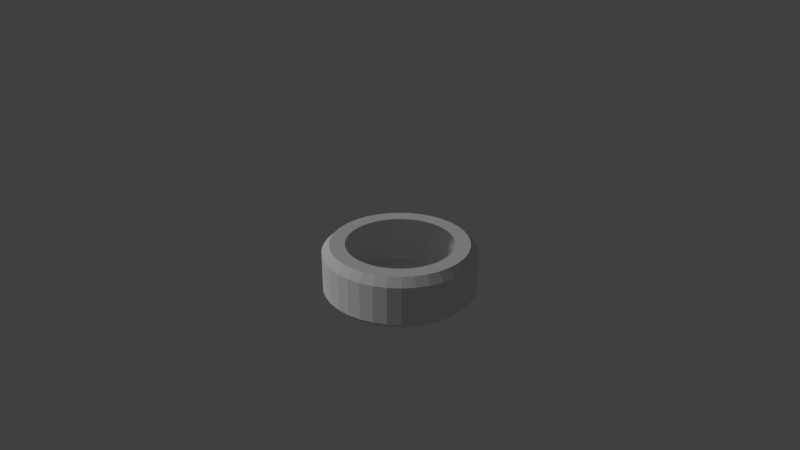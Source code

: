 # Source: 012_013.blend  (saved by Blender 2.79.0; exported with 4.5.12 LTS)
import bpy
from mathutils import Matrix  # noqa: F401  (used for matrix-valued properties, if any)

bpy.ops.wm.read_factory_settings(use_empty=True)
scene = bpy.context.scene
scene.name = 'Scene'

# ---- collections
col_collection_1 = bpy.data.collections.new('Collection 1'); scene.collection.children.link(col_collection_1)

# ---- world
world_world = bpy.data.worlds.new('World'); scene.world = world_world
world_world.color = (0.05088, 0.05088, 0.05088)
world_world.use_sun_shadow = False
world_world.sun_shadow_jitter_overblur = 0.0
world_world.cycles.sampling_method = 'MANUAL'

# ---- cameras
cam_camera = bpy.data.cameras.new('Camera')
cam_camera.clip_end = 100.0
cam_camera.lens = 35.0
cam_camera.sensor_width = 32.0
cam_camera.sensor_height = 18.0
cam_camera.ortho_scale = 7.314
cam_camera.dof.focus_distance = 0.0

# ---- lights
light_lamp = bpy.data.lights.new('Lamp', 'SUN')
light_lamp.transmission_factor = 0.0
light_lamp.cutoff_distance = 30.0
light_lamp.angle = 0.1993
light_lamp.energy = 1.0
light_lamp.shadow_buffer_clip_start = 1.001
light_lamp.shadow_soft_size = 0.1
light_lamp.shadow_cascade_max_distance = 1000.0

# ---- meshes
me_x = bpy.data.meshes.new('円柱')
me_x.from_pydata([(-4.098e-09, 0.7, 0.35), (0.1216, 0.6894, 0.35), (0.2394, 0.6578, 0.35), (0.35, 0.6062, 0.35), (0.45, 0.5362, 0.35), (0.5362, 0.45, 0.35), (0.6062, 0.35, 0.35), (0.6578, 0.2394, 0.35), (0.6894, 0.1216, 0.35), (0.7, 1.808e-08, 0.35), (0.6894, -0.1216, 0.35), (0.6578, -0.2394, 0.35), (0.6062, -0.35, 0.35), (0.5362, -0.45, 0.35), (0.45, -0.5362, 0.35), (0.35, -0.6062, 0.35), (0.2394, -0.6578, 0.35), (0.1216, -0.6894, 0.35), (2.685e-07, -0.7, 0.35), (-0.1216, -0.6894, 0.35), (-0.2394, -0.6578, 0.35), (-0.35, -0.6062, 0.35), (-0.45, -0.5362, 0.35), (-0.5362, -0.45, 0.35), (-0.6062, -0.35, 0.35), (-0.6578, -0.2394, 0.35), (-0.6894, -0.1216, 0.35), (-0.7, -3.602e-07, 0.35), (-0.6894, 0.1216, 0.35), (-0.6578, 0.2394, 0.35), (-0.6062, 0.35, 0.35), (-0.5362, 0.45, 0.35), (-0.45, 0.5362, 0.35), (-0.35, 0.6062, 0.35), (-0.2394, 0.6578, 0.35), (-0.1216, 0.6894, 0.35), (-4.098e-09, 0.7, -0.35), (0.1216, 0.6894, -0.35), (0.2394, 0.6578, -0.35), (0.35, 0.6062, -0.35), (0.45, 0.5362, -0.35), (0.5362, 0.45, -0.35), (0.6062, 0.35, -0.35), (0.6578, 0.2394, -0.35), (0.6894, 0.1216, -0.35), (0.7, 1.808e-08, -0.35), (0.6894, -0.1216, -0.35), (0.6578, -0.2394, -0.35), (0.6062, -0.35, -0.35), (0.5362, -0.45, -0.35), (0.45, -0.5362, -0.35), (0.35, -0.6062, -0.35), (0.2394, -0.6578, -0.35), (0.1216, -0.6894, -0.35), (2.685e-07, -0.7, -0.35), (-0.1216, -0.6894, -0.35), (-0.2394, -0.6578, -0.35), (-0.35, -0.6062, -0.35), (-0.45, -0.5362, -0.35), (-0.5362, -0.45, -0.35), (-0.6062, -0.35, -0.35), (-0.6578, -0.2394, -0.35), (-0.6894, -0.1216, -0.35), (-0.7, -3.602e-07, -0.35), (-0.6894, 0.1216, -0.35), (-0.6578, 0.2394, -0.35), (-0.6062, 0.35, -0.35), (-0.5362, 0.45, -0.35), (-0.45, 0.5362, -0.35), (-0.35, 0.6062, -0.35), (-0.2394, 0.6578, -0.35), (-0.1216, 0.6894, -0.35), (-1.371e-09, 0.8996, -0.35), (0.0, 1.0, -0.25), (0.0, 1.0, 0.25), (-1.371e-09, 0.8996, 0.35), (0.1736, 0.9848, -0.25), (0.1562, 0.886, -0.35), (0.1562, 0.886, 0.35), (0.1736, 0.9848, 0.25), (0.342, 0.9397, -0.25), (0.3077, 0.8454, -0.35), (0.3077, 0.8454, 0.35), (0.342, 0.9397, 0.25), (0.5, 0.866, -0.25), (0.4498, 0.7791, -0.35), (0.4498, 0.7791, 0.35), (0.5, 0.866, 0.25), (0.6428, 0.766, -0.25), (0.5783, 0.6891, -0.35), (0.5783, 0.6891, 0.35), (0.6428, 0.766, 0.25), (0.766, 0.6428, -0.25), (0.6891, 0.5783, -0.35), (0.6891, 0.5783, 0.35), (0.766, 0.6428, 0.25), (0.866, 0.5, -0.25), (0.7791, 0.4498, -0.35), (0.7791, 0.4498, 0.35), (0.866, 0.5, 0.25), (0.9397, 0.342, -0.25), (0.8454, 0.3077, -0.35), (0.8454, 0.3077, 0.35), (0.9397, 0.342, 0.25), (0.9848, 0.1736, -0.25), (0.886, 0.1562, -0.35), (0.886, 0.1562, 0.35), (0.9848, 0.1736, 0.25), (1.0, 7.55e-08, -0.25), (0.8996, 5.629e-08, -0.35), (0.8996, 5.629e-08, 0.35), (1.0, 7.55e-08, 0.25), (0.9848, -0.1736, -0.25), (0.886, -0.1562, -0.35), (0.886, -0.1562, 0.35), (0.9848, -0.1736, 0.25), (0.9397, -0.342, -0.25), (0.8454, -0.3077, -0.35), (0.8454, -0.3077, 0.35), (0.9397, -0.342, 0.25), (0.866, -0.5, -0.25), (0.7791, -0.4498, -0.35), (0.7791, -0.4498, 0.35), (0.866, -0.5, 0.25), (0.766, -0.6428, -0.25), (0.6891, -0.5783, -0.35), (0.6891, -0.5783, 0.35), (0.766, -0.6428, 0.25), (0.6428, -0.766, -0.25), (0.5783, -0.6891, -0.35), (0.5783, -0.6891, 0.35), (0.6428, -0.766, 0.25), (0.5, -0.866, -0.25), (0.4498, -0.7791, -0.35), (0.4498, -0.7791, 0.35), (0.5, -0.866, 0.25), (0.342, -0.9397, -0.25), (0.3077, -0.8454, -0.35), (0.3077, -0.8454, 0.35), (0.342, -0.9397, 0.25), (0.1736, -0.9848, -0.25), (0.1562, -0.886, -0.35), (0.1562, -0.886, 0.35), (0.1736, -0.9848, 0.25), (3.894e-07, -1.0, -0.25), (3.49e-07, -0.8996, -0.35), (3.49e-07, -0.8996, 0.35), (3.894e-07, -1.0, 0.25), (-0.1736, -0.9848, -0.25), (-0.1562, -0.886, -0.35), (-0.1562, -0.886, 0.35), (-0.1736, -0.9848, 0.25), (-0.342, -0.9397, -0.25), (-0.3077, -0.8454, -0.35), (-0.3077, -0.8454, 0.35), (-0.342, -0.9397, 0.25), (-0.5, -0.866, -0.25), (-0.4498, -0.7791, -0.35), (-0.4498, -0.7791, 0.35), (-0.5, -0.866, 0.25), (-0.6428, -0.766, -0.25), (-0.5783, -0.6891, -0.35), (-0.5783, -0.6891, 0.35), (-0.6428, -0.766, 0.25), (-0.766, -0.6428, -0.25), (-0.6891, -0.5783, -0.35), (-0.6891, -0.5783, 0.35), (-0.766, -0.6428, 0.25), (-0.866, -0.5, -0.25), (-0.7791, -0.4498, -0.35), (-0.7791, -0.4498, 0.35), (-0.866, -0.5, 0.25), (-0.9397, -0.342, -0.25), (-0.8454, -0.3077, -0.35), (-0.8454, -0.3077, 0.35), (-0.9397, -0.342, 0.25), (-0.9848, -0.1736, -0.25), (-0.886, -0.1562, -0.35), (-0.886, -0.1562, 0.35), (-0.9848, -0.1736, 0.25), (-1.0, -4.649e-07, -0.25), (-0.8996, -4.299e-07, -0.35), (-0.8996, -4.299e-07, 0.35), (-1.0, -4.649e-07, 0.25), (-0.9848, 0.1736, -0.25), (-0.886, 0.1562, -0.35), (-0.886, 0.1562, 0.35), (-0.9848, 0.1736, 0.25), (-0.9397, 0.342, -0.25), (-0.8454, 0.3077, -0.35), (-0.8454, 0.3077, 0.35), (-0.9397, 0.342, 0.25), (-0.866, 0.5, -0.25), (-0.7791, 0.4498, -0.35), (-0.7791, 0.4498, 0.35), (-0.866, 0.5, 0.25), (-0.766, 0.6428, -0.25), (-0.6891, 0.5783, -0.35), (-0.6891, 0.5783, 0.35), (-0.766, 0.6428, 0.25), (-0.6428, 0.766, -0.25), (-0.5783, 0.6891, -0.35), (-0.5783, 0.6891, 0.35), (-0.6428, 0.766, 0.25), (-0.5, 0.866, -0.25), (-0.4498, 0.7791, -0.35), (-0.4498, 0.7791, 0.35), (-0.5, 0.866, 0.25), (-0.342, 0.9397, -0.25), (-0.3077, 0.8454, -0.35), (-0.3077, 0.8454, 0.35), (-0.342, 0.9397, 0.25), (-0.1736, 0.9848, -0.25), (-0.1562, 0.886, -0.35), (-0.1562, 0.886, 0.35), (-0.1736, 0.9848, 0.25)], [], [(212, 215, 74, 73), (77, 81, 38, 37), (81, 85, 39, 38), (85, 89, 40, 39), (89, 93, 41, 40), (93, 97, 42, 41), (97, 101, 43, 42), (101, 105, 44, 43), (105, 109, 45, 44), (109, 113, 46, 45), (113, 117, 47, 46), (117, 121, 48, 47), (121, 125, 49, 48), (125, 129, 50, 49), (129, 133, 51, 50), (133, 137, 52, 51), (137, 141, 53, 52), (141, 145, 54, 53), (145, 149, 55, 54), (149, 153, 56, 55), (153, 157, 57, 56), (157, 161, 58, 57), (161, 165, 59, 58), (165, 169, 60, 59), (169, 173, 61, 60), (173, 177, 62, 61), (177, 181, 63, 62), (181, 185, 64, 63), (185, 189, 65, 64), (189, 193, 66, 65), (193, 197, 67, 66), (197, 201, 68, 67), (201, 205, 69, 68), (205, 209, 70, 69), (209, 213, 71, 70), (213, 72, 36, 71), (96, 99, 103, 100), (132, 135, 139, 136), (168, 171, 175, 172), (204, 207, 211, 208), (80, 83, 87, 84), (116, 119, 123, 120), (152, 155, 159, 156), (188, 191, 195, 192), (100, 103, 107, 104), (136, 139, 143, 140), (172, 175, 179, 176), (208, 211, 215, 212), (84, 87, 91, 88), (120, 123, 127, 124), (156, 159, 163, 160), (192, 195, 199, 196), (104, 107, 111, 108), (140, 143, 147, 144), (176, 179, 183, 180), (88, 91, 95, 92), (124, 127, 131, 128), (160, 163, 167, 164), (196, 199, 203, 200), (108, 111, 115, 112), (144, 147, 151, 148), (180, 183, 187, 184), (76, 79, 83, 80), (92, 95, 99, 96), (128, 131, 135, 132), (164, 167, 171, 168), (200, 203, 207, 204), (75, 214, 35, 0), (112, 115, 119, 116), (148, 151, 155, 152), (184, 187, 191, 188), (82, 78, 1, 2), (118, 114, 10, 11), (154, 150, 19, 20), (190, 186, 28, 29), (102, 98, 6, 7), (138, 134, 15, 16), (174, 170, 24, 25), (210, 206, 33, 34), (86, 82, 2, 3), (122, 118, 11, 12), (158, 154, 20, 21), (194, 190, 29, 30), (106, 102, 7, 8), (142, 138, 16, 17), (178, 174, 25, 26), (214, 210, 34, 35), (90, 86, 3, 4), (126, 122, 12, 13), (162, 158, 21, 22), (198, 194, 30, 31), (110, 106, 8, 9), (146, 142, 17, 18), (182, 178, 26, 27), (78, 75, 0, 1), (94, 90, 4, 5), (130, 126, 13, 14), (166, 162, 22, 23), (73, 74, 79, 76), (202, 198, 31, 32), (114, 110, 9, 10), (150, 146, 18, 19), (186, 182, 27, 28), (98, 94, 5, 6), (134, 130, 14, 15), (170, 166, 23, 24), (206, 202, 32, 33), (77, 72, 73, 76), (75, 78, 79, 74), (81, 77, 76, 80), (78, 82, 83, 79), (85, 81, 80, 84), (82, 86, 87, 83), (89, 85, 84, 88), (86, 90, 91, 87), (93, 89, 88, 92), (90, 94, 95, 91), (97, 93, 92, 96), (94, 98, 99, 95), (101, 97, 96, 100), (98, 102, 103, 99), (105, 101, 100, 104), (102, 106, 107, 103), (109, 105, 104, 108), (106, 110, 111, 107), (113, 109, 108, 112), (110, 114, 115, 111), (117, 113, 112, 116), (114, 118, 119, 115), (121, 117, 116, 120), (118, 122, 123, 119), (125, 121, 120, 124), (122, 126, 127, 123), (129, 125, 124, 128), (126, 130, 131, 127), (133, 129, 128, 132), (130, 134, 135, 131), (137, 133, 132, 136), (134, 138, 139, 135), (141, 137, 136, 140), (138, 142, 143, 139), (145, 141, 140, 144), (142, 146, 147, 143), (149, 145, 144, 148), (146, 150, 151, 147), (153, 149, 148, 152), (150, 154, 155, 151), (157, 153, 152, 156), (154, 158, 159, 155), (161, 157, 156, 160), (158, 162, 163, 159), (165, 161, 160, 164), (162, 166, 167, 163), (169, 165, 164, 168), (166, 170, 171, 167), (173, 169, 168, 172), (170, 174, 175, 171), (177, 173, 172, 176), (174, 178, 179, 175), (181, 177, 176, 180), (178, 182, 183, 179), (185, 181, 180, 184), (182, 186, 187, 183), (189, 185, 184, 188), (186, 190, 191, 187), (193, 189, 188, 192), (190, 194, 195, 191), (197, 193, 192, 196), (194, 198, 199, 195), (201, 197, 196, 200), (198, 202, 203, 199), (205, 201, 200, 204), (202, 206, 207, 203), (209, 205, 204, 208), (206, 210, 211, 207), (213, 209, 208, 212), (210, 214, 215, 211), (72, 213, 212, 73), (214, 75, 74, 215), (72, 77, 37, 36)])
me_x.use_remesh_preserve_volume = False
me_x.use_remesh_preserve_attributes = False
me_x.use_mirror_vertex_groups = False
me_x.update()

# ---- objects
ob_x = bpy.data.objects.new('円柱', me_x)
ob_x_1 = bpy.data.objects.new('エンプティ', None)
ob_camera = bpy.data.objects.new('Camera', cam_camera)
ob_lamp = bpy.data.objects.new('Lamp', light_lamp)

# ---- transforms, parenting, visibility, modifiers, constraints
ob_x.location = (0.0, 0.0, 0.0)
ob_x.lineart.crease_threshold = 0.0
ob_x_1.location = (0.0, 0.0, 0.5956)
ob_x_1.empty_image_offset = (0.0, 0.0)
ob_x_1.hide_viewport = True
ob_x_1.lineart.crease_threshold = 0.0
ob_camera.location = (7.481, -6.508, 5.344)
ob_camera.rotation_euler = (1.109, 0.0, 0.8149)
ob_camera.lock_rotations_4d = False
ob_camera.empty_display_type = 'ARROWS'
ob_camera.color = (0.0, 0.0, 0.0, 0.0)
ob_camera.hide_viewport = True
ob_camera.display_type = 'WIRE'
ob_camera.lineart.crease_threshold = 0.0
_c = ob_camera.constraints.new('TRACK_TO'); _c.name = 'AutoTrack'
_c.target = ob_x_1
ob_lamp.location = (-5.427, -6.173, 5.904)
ob_lamp.rotation_euler = (0.6503, 0.05522, 1.866)
ob_lamp.lock_rotations_4d = False
ob_lamp.empty_display_type = 'ARROWS'
ob_lamp.color = (0.0, 0.0, 0.0, 0.0)
ob_lamp.hide_viewport = True
ob_lamp.lineart.crease_threshold = 0.0
_c = ob_lamp.constraints.new('TRACK_TO'); _c.name = 'AutoTrack'
_c.target = ob_x_1

# ---- collection membership
col_collection_1.objects.link(ob_x)
col_collection_1.objects.link(ob_x_1)
col_collection_1.objects.link(ob_camera)
col_collection_1.objects.link(ob_lamp)

# ---- scene / render settings (as saved in the file)
scene.camera = ob_camera
scene.frame_start = 1; scene.frame_end = 250; scene.frame_set(1)
scene.render.engine = 'CYCLES'
scene.render.resolution_percentage = 50
scene.render.dither_intensity = 0.0
scene.cycles.use_denoising = False
scene.cycles.samples = 128
scene.cycles.sampling_pattern = 'TABULATED_SOBOL'
scene.cycles.use_adaptive_sampling = False
scene.cycles.use_light_tree = False
scene.cycles.blur_glossy = 0.0
scene.cycles.sample_clamp_indirect = 0.0
scene.view_settings.view_transform = 'Standard'
bpy.context.view_layer.update()
